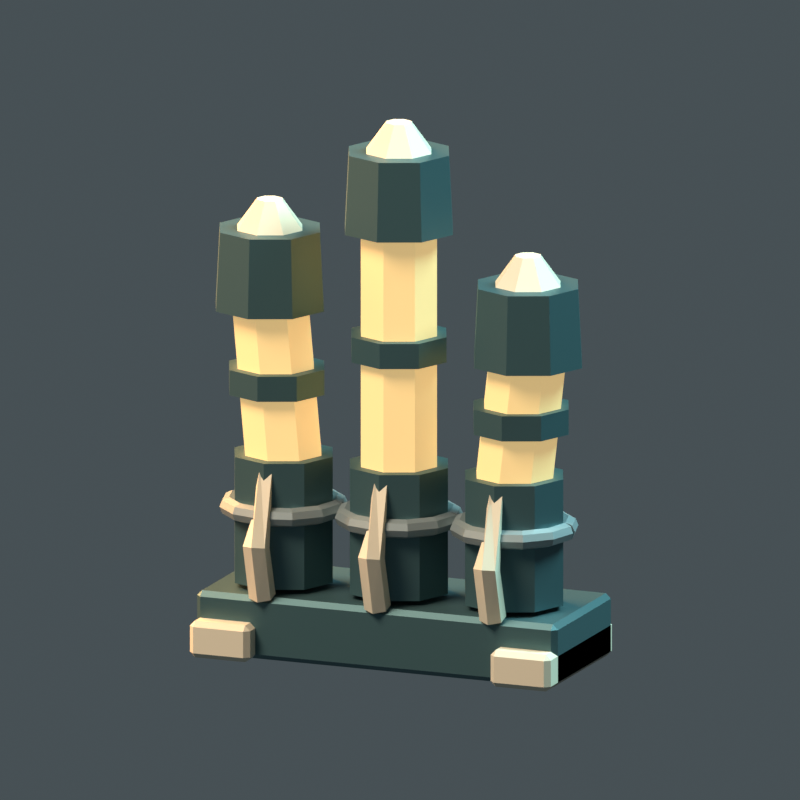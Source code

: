# Source: marker_ammo.blend  (saved by Blender 5.2.45; exported with 4.5.12 LTS)
import bpy
from mathutils import Matrix  # noqa: F401  (used for matrix-valued properties, if any)

bpy.ops.wm.read_factory_settings(use_empty=True)
scene = bpy.context.scene
scene.name = 'Scene'

# ---- materials (node trees are filled in below, after node groups)
mat_petrol_industrial_iron = bpy.data.materials.new('Petrol industrial iron')
mat_petrol_industrial_iron.diffuse_color = (0.0902, 0.1804, 0.1961, 1.0)
mat_warm_ivory_ossification = bpy.data.materials.new('Warm ivory ossification')
mat_warm_ivory_ossification.diffuse_color = (0.8196, 0.7294, 0.5608, 1.0)
mat_sick_amber_lumen = bpy.data.materials.new('Sick amber lumen')
mat_sick_amber_lumen.diffuse_color = (0.9137, 0.6392, 0.2784, 1.0)
mat_worn_rivet_steel = bpy.data.materials.new('Worn rivet steel')
mat_worn_rivet_steel.diffuse_color = (0.3255, 0.3843, 0.3961, 1.0)

# ---- material node trees
mat_petrol_industrial_iron.use_nodes = True; mat_petrol_industrial_iron.node_tree.nodes.clear()
_N = mat_petrol_industrial_iron.node_tree.nodes; _L = mat_petrol_industrial_iron.node_tree.links
n0 = _N.new('ShaderNodeBsdfPrincipled'); n0.name = 'Principled BSDF'; n0.location = (-200, 100)
n0.inputs[0].default_value = (0.0902, 0.1804, 0.1961, 1.0)
n0.inputs[1].default_value = 0.6
n0.inputs[10].default_value = 0.005
n1 = _N.new('ShaderNodeOutputMaterial'); n1.name = 'Material Output'; n1.location = (200, 100)
_L.new(n0.outputs[0], n1.inputs[0])
n1.is_active_output = True
mat_warm_ivory_ossification.use_nodes = True; mat_warm_ivory_ossification.node_tree.nodes.clear()
_N = mat_warm_ivory_ossification.node_tree.nodes; _L = mat_warm_ivory_ossification.node_tree.links
n0 = _N.new('ShaderNodeBsdfPrincipled'); n0.name = 'Principled BSDF'; n0.location = (-200, 100)
n0.inputs[0].default_value = (0.8196, 0.7294, 0.5608, 1.0)
n0.inputs[2].default_value = 0.62
n0.inputs[10].default_value = 0.005
n1 = _N.new('ShaderNodeOutputMaterial'); n1.name = 'Material Output'; n1.location = (200, 100)
_L.new(n0.outputs[0], n1.inputs[0])
n1.is_active_output = True
mat_sick_amber_lumen.use_nodes = True; mat_sick_amber_lumen.node_tree.nodes.clear()
_N = mat_sick_amber_lumen.node_tree.nodes; _L = mat_sick_amber_lumen.node_tree.links
n0 = _N.new('ShaderNodeBsdfPrincipled'); n0.name = 'Principled BSDF'; n0.location = (-200, 100)
n0.inputs[0].default_value = (0.9137, 0.6392, 0.2784, 1.0)
n0.inputs[2].default_value = 0.7
n0.inputs[10].default_value = 0.005
n0.inputs[27].default_value = (0.9137, 0.6392, 0.2784, 1.0)
n0.inputs[28].default_value = 0.6
n1 = _N.new('ShaderNodeOutputMaterial'); n1.name = 'Material Output'; n1.location = (200, 100)
_L.new(n0.outputs[0], n1.inputs[0])
n1.is_active_output = True
mat_worn_rivet_steel.use_nodes = True; mat_worn_rivet_steel.node_tree.nodes.clear()
_N = mat_worn_rivet_steel.node_tree.nodes; _L = mat_worn_rivet_steel.node_tree.links
n0 = _N.new('ShaderNodeBsdfPrincipled'); n0.name = 'Principled BSDF'; n0.location = (-200, 100)
n0.inputs[0].default_value = (0.3255, 0.3843, 0.3961, 1.0)
n0.inputs[1].default_value = 0.5
n0.inputs[2].default_value = 0.55
n0.inputs[10].default_value = 0.005
n1 = _N.new('ShaderNodeOutputMaterial'); n1.name = 'Material Output'; n1.location = (200, 100)
_L.new(n0.outputs[0], n1.inputs[0])
n1.is_active_output = True

# ---- world
world_petrol_ambient = bpy.data.worlds.new('Petrol ambient'); scene.world = world_petrol_ambient
world_petrol_ambient.use_nodes = True; world_petrol_ambient.node_tree.nodes.clear()
_N = world_petrol_ambient.node_tree.nodes; _L = world_petrol_ambient.node_tree.links
n0 = _N.new('ShaderNodeBackground'); n0.name = 'Background'; n0.location = (-200, 100)
n0.inputs[0].default_value = (0.14, 0.18, 0.2, 1.0)
n0.inputs[1].default_value = 0.45
n1 = _N.new('ShaderNodeOutputWorld'); n1.name = 'World Output'; n1.location = (200, 100)
_L.new(n0.outputs[0], n1.inputs[0])
n1.is_active_output = True

# ---- cameras
cam_pixel_orthographic_camera = bpy.data.cameras.new('Pixel orthographic camera')
cam_pixel_orthographic_camera.type = 'ORTHO'
cam_pixel_orthographic_camera.ortho_scale = 1.479

# ---- lights
light_ivory_key = bpy.data.lights.new('Ivory key', 'AREA')
light_ivory_key.color = (1.0, 0.83, 0.65)
light_ivory_key.energy = 900.0
light_ivory_key.shape = 'DISK'
light_ivory_key.size = 4.0
light_cold_surgical_rim = bpy.data.lights.new('Cold surgical rim', 'AREA')
light_cold_surgical_rim.color = (0.36, 0.68, 0.72)
light_cold_surgical_rim.energy = 1150.0
light_cold_surgical_rim.shape = 'DISK'
light_cold_surgical_rim.size = 3.0
light_amber_lower_fill = bpy.data.lights.new('Amber lower fill', 'AREA')
light_amber_lower_fill.color = (1.0, 0.48, 0.18)
light_amber_lower_fill.energy = 350.0
light_amber_lower_fill.shape = 'DISK'
light_amber_lower_fill.size = 3.0

# ---- meshes
me_cube = bpy.data.meshes.new('Cube')
me_cube.from_pydata([(-0.35, -0.13, -0.06), (-0.35, -0.14, -0.05), (-0.36, -0.13, -0.05), (-0.35, -0.14, 0.05), (-0.35, -0.13, 0.06), (-0.36, -0.13, 0.05), (-0.35, 0.13, -0.06), (-0.36, 0.13, -0.05), (-0.35, 0.14, -0.05), (-0.35, 0.13, 0.06), (-0.35, 0.14, 0.05), (-0.36, 0.13, 0.05), (0.35, -0.13, -0.06), (0.36, -0.13, -0.05), (0.35, -0.14, -0.05), (0.35, -0.13, 0.06), (0.35, -0.14, 0.05), (0.36, -0.13, 0.05), (0.35, 0.13, -0.06), (0.35, 0.14, -0.05), (0.36, 0.13, -0.05), (0.35, 0.13, 0.06), (0.36, 0.13, 0.05), (0.35, 0.14, 0.05)], [], [(0, 1, 2), (3, 4, 5), (6, 7, 8), (9, 10, 11), (12, 13, 14), (15, 16, 17), (18, 19, 20), (21, 22, 23), (6, 0, 2, 7), (1, 3, 5, 2), (4, 9, 11, 5), (10, 8, 7, 11), (18, 6, 8, 19), (9, 21, 23, 10), (22, 20, 19, 23), (12, 18, 20, 13), (21, 15, 17, 22), (16, 14, 13, 17), (0, 12, 14, 1), (15, 4, 3, 16), (6, 18, 12, 0), (2, 5, 11, 7), (14, 16, 3, 1), (21, 9, 4, 15), (8, 10, 23, 19), (20, 22, 17, 13)])
_uv = me_cube.uv_layers.new(name='UVMap')
_uv.uv.foreach_set('vector', [0.1285, 0.7411, 0.1285, 0.75, 0.125, 0.7411, 0.6042, 0.9965, 0.625, 0.9965, 0.6042, 1.0, 0.1285, 0.5089, 0.125, 0.5089, 0.1285, 0.5, 0.625, 0.2493, 0.6042, 0.2535, 0.6042, 0.2433, 0.3715, 0.7411, 0.3906, 0.7411, 0.3837, 0.7517, 0.6267, 0.7473, 0.6042, 0.7535, 0.6042, 0.7433, 0.3715, 0.5089, 0.3837, 0.4983, 0.3906, 0.5089, 0.6267, 0.5058, 0.6042, 0.5089, 0.6042, 0.4974, 0.1285, 0.5089, 0.1285, 0.7411, 0.125, 0.7411, 0.125, 0.5089, 0.3958, 0.0, 0.6042, 0.0, 0.6042, 0.008929, 0.3958, 0.008929, 0.625, 0.008929, 0.625, 0.2493, 0.6042, 0.2433, 0.6042, 0.008929, 0.6042, 0.2535, 0.3958, 0.2535, 0.3958, 0.2411, 0.6042, 0.2433, 0.3715, 0.5089, 0.1285, 0.5089, 0.1285, 0.5, 0.3837, 0.4983, 0.625, 0.2493, 0.6267, 0.5058, 0.6042, 0.4974, 0.6042, 0.2535, 0.6042, 0.5089, 0.3906, 0.5089, 0.3837, 0.4983, 0.6042, 0.4974, 0.3715, 0.7411, 0.3715, 0.5089, 0.3906, 0.5089, 0.3906, 0.7411, 0.6267, 0.5058, 0.6267, 0.7473, 0.6042, 0.7433, 0.6042, 0.5089, 0.6042, 0.7535, 0.3837, 0.7517, 0.3906, 0.7411, 0.6042, 0.7433, 0.1285, 0.7411, 0.3715, 0.7411, 0.3837, 0.7517, 0.1285, 0.75, 0.6267, 0.7473, 0.625, 0.9965, 0.6042, 0.9965, 0.6042, 0.7535, 0.1285, 0.5089, 0.3715, 0.5089, 0.3715, 0.7411, 0.1285, 0.7411, 0.3958, 0.008929, 0.6042, 0.008929, 0.6042, 0.2433, 0.3958, 0.2411, 0.3837, 0.7517, 0.6042, 0.7535, 0.6042, 0.9965, 0.3958, 0.9965, 0.6267, 0.5058, 0.8715, 0.5089, 0.8715, 0.7411, 0.6267, 0.7473, 0.3958, 0.2535, 0.6042, 0.2535, 0.6042, 0.4974, 0.3837, 0.4983, 0.3906, 0.5089, 0.6042, 0.5089, 0.6042, 0.7433, 0.3906, 0.7411])
me_cube.materials.append(mat_petrol_industrial_iron)
me_cube.update()
me_cube_001 = bpy.data.meshes.new('Cube.001')
me_cube_001.from_pydata([(-0.05, -0.15, -0.035), (-0.05, -0.16, -0.025), (-0.06, -0.15, -0.025), (-0.05, -0.16, 0.025), (-0.05, -0.15, 0.035), (-0.06, -0.15, 0.025), (-0.05, 0.15, -0.035), (-0.06, 0.15, -0.025), (-0.05, 0.16, -0.025), (-0.05, 0.15, 0.035), (-0.05, 0.16, 0.025), (-0.06, 0.15, 0.025), (0.05, -0.15, -0.035), (0.06, -0.15, -0.025), (0.05, -0.16, -0.025), (0.05, -0.15, 0.035), (0.05, -0.16, 0.025), (0.06, -0.15, 0.025), (0.05, 0.15, -0.035), (0.05, 0.16, -0.025), (0.06, 0.15, -0.025), (0.05, 0.15, 0.035), (0.06, 0.15, 0.025), (0.05, 0.16, 0.025)], [], [(0, 1, 2), (3, 4, 5), (6, 7, 8), (9, 10, 11), (12, 13, 14), (15, 16, 17), (18, 19, 20), (21, 22, 23), (6, 0, 2, 7), (1, 3, 5, 2), (4, 9, 11, 5), (10, 8, 7, 11), (18, 6, 8, 19), (9, 21, 23, 10), (22, 20, 19, 23), (12, 18, 20, 13), (21, 15, 17, 22), (16, 14, 13, 17), (0, 12, 14, 1), (15, 4, 3, 16), (6, 18, 12, 0), (2, 5, 11, 7), (14, 16, 3, 1), (21, 9, 4, 15), (8, 10, 23, 19), (20, 22, 17, 13)])
_uv = me_cube_001.uv_layers.new(name='UVMap')
_uv.uv.foreach_set('vector', [0.1458, 0.7422, 0.1458, 0.75, 0.125, 0.7422, 0.5893, 0.9792, 0.625, 0.9792, 0.5893, 1.0, 0.1458, 0.5078, 0.125, 0.5078, 0.1458, 0.5, 0.625, 0.2613, 0.5893, 0.2708, 0.5893, 0.2441, 0.3542, 0.7422, 0.4018, 0.7422, 0.3824, 0.7604, 0.6354, 0.7565, 0.5893, 0.7708, 0.5893, 0.7441, 0.3542, 0.5078, 0.3824, 0.4896, 0.4018, 0.5078, 0.6354, 0.5007, 0.5893, 0.5078, 0.5893, 0.4844, 0.1458, 0.5078, 0.1458, 0.7422, 0.125, 0.7422, 0.125, 0.5078, 0.4107, 0.0, 0.5893, 0.0, 0.5893, 0.007813, 0.4107, 0.007813, 0.625, 0.007813, 0.625, 0.2613, 0.5893, 0.2441, 0.5893, 0.007813, 0.5893, 0.2708, 0.4107, 0.2708, 0.4107, 0.2422, 0.5893, 0.2441, 0.3542, 0.5078, 0.1458, 0.5078, 0.1458, 0.5, 0.3824, 0.4896, 0.625, 0.2613, 0.6354, 0.5007, 0.5893, 0.4844, 0.5893, 0.2708, 0.5893, 0.5078, 0.4018, 0.5078, 0.3824, 0.4896, 0.5893, 0.4844, 0.3542, 0.7422, 0.3542, 0.5078, 0.4018, 0.5078, 0.4018, 0.7422, 0.6354, 0.5007, 0.6354, 0.7565, 0.5893, 0.7441, 0.5893, 0.5078, 0.5893, 0.7708, 0.3824, 0.7604, 0.4018, 0.7422, 0.5893, 0.7441, 0.1458, 0.7422, 0.3542, 0.7422, 0.3824, 0.7604, 0.1458, 0.75, 0.6354, 0.7565, 0.625, 0.9792, 0.5893, 0.9792, 0.5893, 0.7708, 0.1458, 0.5078, 0.3542, 0.5078, 0.3542, 0.7422, 0.1458, 0.7422, 0.4107, 0.007813, 0.5893, 0.007813, 0.5893, 0.2441, 0.4107, 0.2422, 0.3824, 0.7604, 0.5893, 0.7708, 0.5893, 0.9792, 0.4107, 0.9792, 0.6354, 0.5007, 0.8542, 0.5078, 0.8542, 0.7422, 0.6354, 0.7565, 0.4107, 0.2708, 0.5893, 0.2708, 0.5893, 0.4844, 0.3824, 0.4896, 0.4018, 0.5078, 0.5893, 0.5078, 0.5893, 0.7441, 0.4018, 0.7422])
me_cube_001.materials.append(mat_warm_ivory_ossification)
me_cube_001.update()
me_cube_002 = bpy.data.meshes.new('Cube.002')
me_cube_002.from_pydata([(-0.05, -0.15, -0.035), (-0.05, -0.16, -0.025), (-0.06, -0.15, -0.025), (-0.05, -0.16, 0.025), (-0.05, -0.15, 0.035), (-0.06, -0.15, 0.025), (-0.05, 0.15, -0.035), (-0.06, 0.15, -0.025), (-0.05, 0.16, -0.025), (-0.05, 0.15, 0.035), (-0.05, 0.16, 0.025), (-0.06, 0.15, 0.025), (0.05, -0.15, -0.035), (0.06, -0.15, -0.025), (0.05, -0.16, -0.025), (0.05, -0.15, 0.035), (0.05, -0.16, 0.025), (0.06, -0.15, 0.025), (0.05, 0.15, -0.035), (0.05, 0.16, -0.025), (0.06, 0.15, -0.025), (0.05, 0.15, 0.035), (0.06, 0.15, 0.025), (0.05, 0.16, 0.025)], [], [(0, 1, 2), (3, 4, 5), (6, 7, 8), (9, 10, 11), (12, 13, 14), (15, 16, 17), (18, 19, 20), (21, 22, 23), (6, 0, 2, 7), (1, 3, 5, 2), (4, 9, 11, 5), (10, 8, 7, 11), (18, 6, 8, 19), (9, 21, 23, 10), (22, 20, 19, 23), (12, 18, 20, 13), (21, 15, 17, 22), (16, 14, 13, 17), (0, 12, 14, 1), (15, 4, 3, 16), (6, 18, 12, 0), (2, 5, 11, 7), (14, 16, 3, 1), (21, 9, 4, 15), (8, 10, 23, 19), (20, 22, 17, 13)])
_uv = me_cube_002.uv_layers.new(name='UVMap')
_uv.uv.foreach_set('vector', [0.1458, 0.7422, 0.1458, 0.75, 0.125, 0.7422, 0.5893, 0.9792, 0.625, 0.9792, 0.5893, 1.0, 0.1458, 0.5078, 0.125, 0.5078, 0.1458, 0.5, 0.625, 0.2613, 0.5893, 0.2708, 0.5893, 0.2441, 0.3542, 0.7422, 0.4018, 0.7422, 0.3824, 0.7604, 0.6354, 0.7565, 0.5893, 0.7708, 0.5893, 0.7441, 0.3542, 0.5078, 0.3824, 0.4896, 0.4018, 0.5078, 0.6354, 0.5007, 0.5893, 0.5078, 0.5893, 0.4844, 0.1458, 0.5078, 0.1458, 0.7422, 0.125, 0.7422, 0.125, 0.5078, 0.4107, 0.0, 0.5893, 0.0, 0.5893, 0.007813, 0.4107, 0.007813, 0.625, 0.007813, 0.625, 0.2613, 0.5893, 0.2441, 0.5893, 0.007813, 0.5893, 0.2708, 0.4107, 0.2708, 0.4107, 0.2422, 0.5893, 0.2441, 0.3542, 0.5078, 0.1458, 0.5078, 0.1458, 0.5, 0.3824, 0.4896, 0.625, 0.2613, 0.6354, 0.5007, 0.5893, 0.4844, 0.5893, 0.2708, 0.5893, 0.5078, 0.4018, 0.5078, 0.3824, 0.4896, 0.5893, 0.4844, 0.3542, 0.7422, 0.3542, 0.5078, 0.4018, 0.5078, 0.4018, 0.7422, 0.6354, 0.5007, 0.6354, 0.7565, 0.5893, 0.7441, 0.5893, 0.5078, 0.5893, 0.7708, 0.3824, 0.7604, 0.4018, 0.7422, 0.5893, 0.7441, 0.1458, 0.7422, 0.3542, 0.7422, 0.3824, 0.7604, 0.1458, 0.75, 0.6354, 0.7565, 0.625, 0.9792, 0.5893, 0.9792, 0.5893, 0.7708, 0.1458, 0.5078, 0.3542, 0.5078, 0.3542, 0.7422, 0.1458, 0.7422, 0.4107, 0.007813, 0.5893, 0.007813, 0.5893, 0.2441, 0.4107, 0.2422, 0.3824, 0.7604, 0.5893, 0.7708, 0.5893, 0.9792, 0.4107, 0.9792, 0.6354, 0.5007, 0.8542, 0.5078, 0.8542, 0.7422, 0.6354, 0.7565, 0.4107, 0.2708, 0.5893, 0.2708, 0.5893, 0.4844, 0.3824, 0.4896, 0.4018, 0.5078, 0.5893, 0.5078, 0.5893, 0.7441, 0.4018, 0.7422])
me_cube_002.materials.append(mat_warm_ivory_ossification)
me_cube_002.update()
me_cartridge_pressure_shell_0 = bpy.data.meshes.new('Cartridge pressure shell 0')
me_cartridge_pressure_shell_0.from_pydata([(-0.23, 0.073, 0.13), (-0.2993, 0.0443, 0.13), (-0.328, -0.025, 0.13), (-0.2993, -0.0943, 0.13), (-0.23, -0.123, 0.13), (-0.1607, -0.0943, 0.13), (-0.132, -0.025, 0.13), (-0.1607, 0.0443, 0.13), (-0.23, 0.073, 0.37), (-0.2993, 0.0443, 0.37), (-0.328, -0.025, 0.37), (-0.2993, -0.0943, 0.37), (-0.23, -0.123, 0.37), (-0.1607, -0.0943, 0.37), (-0.132, -0.025, 0.37), (-0.1607, 0.0443, 0.37)], [], [(0, 1, 9, 8), (1, 2, 10, 9), (2, 3, 11, 10), (3, 4, 12, 11), (4, 5, 13, 12), (5, 6, 14, 13), (6, 7, 15, 14), (7, 0, 8, 15), (7, 6, 5, 4, 3, 2, 1, 0), (8, 9, 10, 11, 12, 13, 14, 15)])
me_cartridge_pressure_shell_0.materials.append(mat_petrol_industrial_iron)
me_cartridge_pressure_shell_0.update()
me_amber_cartridge_window_0 = bpy.data.meshes.new('Amber cartridge window 0')
me_amber_cartridge_window_0.from_pydata([(-0.23, 0.051, 0.36), (-0.2835, 0.02874, 0.3551), (-0.3057, -0.025, 0.353), (-0.2835, -0.07874, 0.3551), (-0.23, -0.101, 0.36), (-0.1765, -0.07874, 0.3649), (-0.1543, -0.025, 0.367), (-0.1765, 0.02874, 0.3649), (-0.2576, 0.051, 0.66), (-0.3111, 0.02874, 0.6551), (-0.3333, -0.025, 0.653), (-0.3111, -0.07874, 0.6551), (-0.2576, -0.101, 0.66), (-0.2041, -0.07874, 0.6649), (-0.1819, -0.025, 0.667), (-0.2041, 0.02874, 0.6649)], [], [(0, 1, 9, 8), (1, 2, 10, 9), (2, 3, 11, 10), (3, 4, 12, 11), (4, 5, 13, 12), (5, 6, 14, 13), (6, 7, 15, 14), (7, 0, 8, 15), (7, 6, 5, 4, 3, 2, 1, 0), (8, 9, 10, 11, 12, 13, 14, 15)])
me_amber_cartridge_window_0.materials.append(mat_sick_amber_lumen)
me_amber_cartridge_window_0.update()
me_cartridge_rear_support_0 = bpy.data.meshes.new('Cartridge rear support 0')
me_cartridge_rear_support_0.from_pydata([(-0.23, 0.09, 0.3), (-0.2516, 0.0775, 0.2986), (-0.2516, 0.0525, 0.2986), (-0.23, 0.04, 0.3), (-0.2084, 0.0525, 0.3014), (-0.2084, 0.0775, 0.3014), (-0.2576, 0.09, 0.73), (-0.2792, 0.0775, 0.7286), (-0.2792, 0.0525, 0.7286), (-0.2576, 0.04, 0.73), (-0.236, 0.0525, 0.7314), (-0.236, 0.0775, 0.7314)], [], [(0, 1, 7, 6), (1, 2, 8, 7), (2, 3, 9, 8), (3, 4, 10, 9), (4, 5, 11, 10), (5, 0, 6, 11), (5, 4, 3, 2, 1, 0), (6, 7, 8, 9, 10, 11)])
me_cartridge_rear_support_0.materials.append(mat_petrol_industrial_iron)
me_cartridge_rear_support_0.update()
me_iron_upper_cartridge_housing_0 = bpy.data.meshes.new('Iron upper cartridge housing 0')
me_iron_upper_cartridge_housing_0.from_pydata([(-0.2576, 0.083, 0.645), (-0.334, 0.05137, 0.645), (-0.3656, -0.025, 0.645), (-0.334, -0.1014, 0.645), (-0.2576, -0.133, 0.645), (-0.1812, -0.1014, 0.645), (-0.1496, -0.025, 0.645), (-0.1812, 0.05137, 0.645), (-0.2576, 0.075, 0.795), (-0.3283, 0.04571, 0.795), (-0.3576, -0.025, 0.795), (-0.3283, -0.09571, 0.795), (-0.2576, -0.125, 0.795), (-0.1869, -0.09571, 0.795), (-0.1576, -0.025, 0.795), (-0.1869, 0.04571, 0.795)], [], [(0, 1, 9, 8), (1, 2, 10, 9), (2, 3, 11, 10), (3, 4, 12, 11), (4, 5, 13, 12), (5, 6, 14, 13), (6, 7, 15, 14), (7, 0, 8, 15), (7, 6, 5, 4, 3, 2, 1, 0), (8, 9, 10, 11, 12, 13, 14, 15)])
me_iron_upper_cartridge_housing_0.materials.append(mat_petrol_industrial_iron)
me_iron_upper_cartridge_housing_0.update()
me_iron_window_retaining_band_0 = bpy.data.meshes.new('Iron window retaining band 0')
me_iron_window_retaining_band_0.from_pydata([(-0.2438, 0.07, 0.486), (-0.311, 0.04218, 0.486), (-0.3388, -0.025, 0.486), (-0.311, -0.09218, 0.486), (-0.2438, -0.12, 0.486), (-0.1766, -0.09218, 0.486), (-0.1488, -0.025, 0.486), (-0.1766, 0.04218, 0.486), (-0.2438, 0.07, 0.534), (-0.311, 0.04218, 0.534), (-0.3388, -0.025, 0.534), (-0.311, -0.09218, 0.534), (-0.2438, -0.12, 0.534), (-0.1766, -0.09218, 0.534), (-0.1488, -0.025, 0.534), (-0.1766, 0.04218, 0.534)], [], [(0, 1, 9, 8), (1, 2, 10, 9), (2, 3, 11, 10), (3, 4, 12, 11), (4, 5, 13, 12), (5, 6, 14, 13), (6, 7, 15, 14), (7, 0, 8, 15), (7, 6, 5, 4, 3, 2, 1, 0), (8, 9, 10, 11, 12, 13, 14, 15)])
me_iron_window_retaining_band_0.materials.append(mat_petrol_industrial_iron)
me_iron_window_retaining_band_0.update()
me_ivory_cartridge_crown_0 = bpy.data.meshes.new('Ivory cartridge crown 0')
me_ivory_cartridge_crown_0.from_pydata([(-0.2576, 0.04, 0.795), (-0.3036, 0.02096, 0.795), (-0.3226, -0.025, 0.795), (-0.3036, -0.07096, 0.795), (-0.2576, -0.09, 0.795), (-0.2116, -0.07096, 0.795), (-0.1926, -0.025, 0.795), (-0.2116, 0.02096, 0.795), (-0.2576, 0.0, 0.85), (-0.2753, -0.007322, 0.85), (-0.2826, -0.025, 0.85), (-0.2753, -0.04268, 0.85), (-0.2576, -0.05, 0.85), (-0.2399, -0.04268, 0.85), (-0.2326, -0.025, 0.85), (-0.2399, -0.007322, 0.85)], [], [(0, 1, 9, 8), (1, 2, 10, 9), (2, 3, 11, 10), (3, 4, 12, 11), (4, 5, 13, 12), (5, 6, 14, 13), (6, 7, 15, 14), (7, 0, 8, 15), (7, 6, 5, 4, 3, 2, 1, 0), (8, 9, 10, 11, 12, 13, 14, 15)])
me_ivory_cartridge_crown_0.materials.append(mat_warm_ivory_ossification)
me_ivory_cartridge_crown_0.update()
me_steel_cartridge_retaining_collar_0 = bpy.data.meshes.new('Steel cartridge retaining collar 0')
me_steel_cartridge_retaining_collar_0.from_pydata([(-0.1106, -0.02034, 0.27), (-0.1157, -0.02171, 0.2573), (-0.128, -0.025, 0.252), (-0.1403, -0.02829, 0.2573), (-0.1454, -0.02966, 0.27), (-0.1403, -0.02829, 0.2827), (-0.128, -0.025, 0.288), (-0.1157, -0.02171, 0.2827), (-0.1261, 0.035, 0.27), (-0.1306, 0.03236, 0.2573), (-0.1417, 0.026, 0.252), (-0.1527, 0.01964, 0.2573), (-0.1573, 0.017, 0.27), (-0.1527, 0.01964, 0.2827), (-0.1417, 0.026, 0.288), (-0.1306, 0.03236, 0.2827), (-0.17, 0.07892, 0.27), (-0.1726, 0.07436, 0.2573), (-0.179, 0.06333, 0.252), (-0.1854, 0.05231, 0.2573), (-0.188, 0.04775, 0.27), (-0.1854, 0.05231, 0.2827), (-0.179, 0.06333, 0.288), (-0.1726, 0.07436, 0.2827), (-0.23, 0.095, 0.27), (-0.23, 0.08973, 0.2573), (-0.23, 0.077, 0.252), (-0.23, 0.06427, 0.2573), (-0.23, 0.059, 0.27), (-0.23, 0.06427, 0.2827), (-0.23, 0.077, 0.288), (-0.23, 0.08973, 0.2827), (-0.29, 0.07892, 0.27), (-0.2874, 0.07436, 0.2573), (-0.281, 0.06333, 0.252), (-0.2746, 0.05231, 0.2573), (-0.272, 0.04775, 0.27), (-0.2746, 0.05231, 0.2827), (-0.281, 0.06333, 0.288), (-0.2874, 0.07436, 0.2827), (-0.3339, 0.035, 0.27), (-0.3294, 0.03236, 0.2573), (-0.3183, 0.026, 0.252), (-0.3073, 0.01964, 0.2573), (-0.3027, 0.017, 0.27), (-0.3073, 0.01964, 0.2827), (-0.3183, 0.026, 0.288), (-0.3294, 0.03236, 0.2827), (-0.35, -0.025, 0.27), (-0.3447, -0.025, 0.2573), (-0.332, -0.025, 0.252), (-0.3193, -0.025, 0.2573), (-0.314, -0.025, 0.27), (-0.3193, -0.025, 0.2827), (-0.332, -0.025, 0.288), (-0.3447, -0.025, 0.2827), (-0.3339, -0.085, 0.27), (-0.3294, -0.08236, 0.2573), (-0.3183, -0.076, 0.252), (-0.3073, -0.06964, 0.2573), (-0.3027, -0.067, 0.27), (-0.3073, -0.06964, 0.2827), (-0.3183, -0.076, 0.288), (-0.3294, -0.08236, 0.2827), (-0.29, -0.1289, 0.27), (-0.2874, -0.1244, 0.2573), (-0.281, -0.1133, 0.252), (-0.2746, -0.1023, 0.2573), (-0.272, -0.09775, 0.27), (-0.2746, -0.1023, 0.2827), (-0.281, -0.1133, 0.288), (-0.2874, -0.1244, 0.2827), (-0.23, -0.145, 0.27), (-0.23, -0.1397, 0.2573), (-0.23, -0.127, 0.252), (-0.23, -0.1143, 0.2573), (-0.23, -0.109, 0.27), (-0.23, -0.1143, 0.2827), (-0.23, -0.127, 0.288), (-0.23, -0.1397, 0.2827), (-0.17, -0.1289, 0.27), (-0.1726, -0.1244, 0.2573), (-0.179, -0.1133, 0.252), (-0.1854, -0.1023, 0.2573), (-0.188, -0.09775, 0.27), (-0.1854, -0.1023, 0.2827), (-0.179, -0.1133, 0.288), (-0.1726, -0.1244, 0.2827), (-0.1261, -0.085, 0.27), (-0.1306, -0.08236, 0.2573), (-0.1417, -0.076, 0.252), (-0.1527, -0.06964, 0.2573), (-0.1573, -0.067, 0.27), (-0.1527, -0.06964, 0.2827), (-0.1417, -0.076, 0.288), (-0.1306, -0.08236, 0.2827), (-0.1106, -0.02966, 0.27), (-0.1157, -0.02829, 0.2573), (-0.128, -0.025, 0.252), (-0.1403, -0.02171, 0.2573), (-0.1454, -0.02034, 0.27), (-0.1403, -0.02171, 0.2827), (-0.128, -0.025, 0.288), (-0.1157, -0.02829, 0.2827)], [], [(0, 1, 9, 8), (1, 2, 10, 9), (2, 3, 11, 10), (3, 4, 12, 11), (4, 5, 13, 12), (5, 6, 14, 13), (6, 7, 15, 14), (7, 0, 8, 15), (8, 9, 17, 16), (9, 10, 18, 17), (10, 11, 19, 18), (11, 12, 20, 19), (12, 13, 21, 20), (13, 14, 22, 21), (14, 15, 23, 22), (15, 8, 16, 23), (16, 17, 25, 24), (17, 18, 26, 25), (18, 19, 27, 26), (19, 20, 28, 27), (20, 21, 29, 28), (21, 22, 30, 29), (22, 23, 31, 30), (23, 16, 24, 31), (24, 25, 33, 32), (25, 26, 34, 33), (26, 27, 35, 34), (27, 28, 36, 35), (28, 29, 37, 36), (29, 30, 38, 37), (30, 31, 39, 38), (31, 24, 32, 39), (32, 33, 41, 40), (33, 34, 42, 41), (34, 35, 43, 42), (35, 36, 44, 43), (36, 37, 45, 44), (37, 38, 46, 45), (38, 39, 47, 46), (39, 32, 40, 47), (40, 41, 49, 48), (41, 42, 50, 49), (42, 43, 51, 50), (43, 44, 52, 51), (44, 45, 53, 52), (45, 46, 54, 53), (46, 47, 55, 54), (47, 40, 48, 55), (48, 49, 57, 56), (49, 50, 58, 57), (50, 51, 59, 58), (51, 52, 60, 59), (52, 53, 61, 60), (53, 54, 62, 61), (54, 55, 63, 62), (55, 48, 56, 63), (56, 57, 65, 64), (57, 58, 66, 65), (58, 59, 67, 66), (59, 60, 68, 67), (60, 61, 69, 68), (61, 62, 70, 69), (62, 63, 71, 70), (63, 56, 64, 71), (64, 65, 73, 72), (65, 66, 74, 73), (66, 67, 75, 74), (67, 68, 76, 75), (68, 69, 77, 76), (69, 70, 78, 77), (70, 71, 79, 78), (71, 64, 72, 79), (72, 73, 81, 80), (73, 74, 82, 81), (74, 75, 83, 82), (75, 76, 84, 83), (76, 77, 85, 84), (77, 78, 86, 85), (78, 79, 87, 86), (79, 72, 80, 87), (80, 81, 89, 88), (81, 82, 90, 89), (82, 83, 91, 90), (83, 84, 92, 91), (84, 85, 93, 92), (85, 86, 94, 93), (86, 87, 95, 94), (87, 80, 88, 95), (88, 89, 97, 96), (89, 90, 98, 97), (90, 91, 99, 98), (91, 92, 100, 99), (92, 93, 101, 100), (93, 94, 102, 101), (94, 95, 103, 102), (95, 88, 96, 103), (7, 6, 5, 4, 3, 2, 1, 0), (96, 97, 98, 99, 100, 101, 102, 103)])
me_steel_cartridge_retaining_collar_0.materials.append(mat_worn_rivet_steel)
me_steel_cartridge_retaining_collar_0.update()
me_cartridge_feed_elbow_0 = bpy.data.meshes.new('Cartridge feed elbow 0')
me_cartridge_feed_elbow_0.from_pydata([(-0.255, -0.09, 0.36), (-0.2425, -0.07064, 0.3503), (-0.2175, -0.07064, 0.3503), (-0.205, -0.09, 0.36), (-0.2175, -0.1094, 0.3697), (-0.2425, -0.1094, 0.3697), (-0.23, -0.1847, 0.2241), (-0.2517, -0.1723, 0.2221), (-0.2517, -0.1477, 0.2179), (-0.23, -0.1353, 0.2159), (-0.2083, -0.1477, 0.2179), (-0.2083, -0.1723, 0.2221), (-0.23, -0.1539, 0.1128), (-0.2517, -0.142, 0.1164), (-0.2517, -0.118, 0.1236), (-0.23, -0.1061, 0.1272), (-0.2083, -0.118, 0.1236), (-0.2083, -0.142, 0.1164)], [], [(0, 1, 7, 6), (1, 2, 8, 7), (2, 3, 9, 8), (3, 4, 10, 9), (4, 5, 11, 10), (5, 0, 6, 11), (6, 7, 13, 12), (7, 8, 14, 13), (8, 9, 15, 14), (9, 10, 16, 15), (10, 11, 17, 16), (11, 6, 12, 17), (5, 4, 3, 2, 1, 0), (12, 13, 14, 15, 16, 17)])
me_cartridge_feed_elbow_0.materials.append(mat_warm_ivory_ossification)
me_cartridge_feed_elbow_0.update()
me_cartridge_pressure_shell_1 = bpy.data.meshes.new('Cartridge pressure shell 1')
me_cartridge_pressure_shell_1.from_pydata([(0.0, 0.073, 0.13), (-0.0693, 0.0443, 0.13), (-0.098, -0.025, 0.13), (-0.0693, -0.0943, 0.13), (-1.2e-17, -0.123, 0.13), (0.0693, -0.0943, 0.13), (0.098, -0.025, 0.13), (0.0693, 0.0443, 0.13), (0.0, 0.073, 0.37), (-0.0693, 0.0443, 0.37), (-0.098, -0.025, 0.37), (-0.0693, -0.0943, 0.37), (-1.2e-17, -0.123, 0.37), (0.0693, -0.0943, 0.37), (0.098, -0.025, 0.37), (0.0693, 0.0443, 0.37)], [], [(0, 1, 9, 8), (1, 2, 10, 9), (2, 3, 11, 10), (3, 4, 12, 11), (4, 5, 13, 12), (5, 6, 14, 13), (6, 7, 15, 14), (7, 0, 8, 15), (7, 6, 5, 4, 3, 2, 1, 0), (8, 9, 10, 11, 12, 13, 14, 15)])
me_cartridge_pressure_shell_1.materials.append(mat_petrol_industrial_iron)
me_cartridge_pressure_shell_1.update()
me_amber_cartridge_window_1 = bpy.data.meshes.new('Amber cartridge window 1')
me_amber_cartridge_window_1.from_pydata([(0.0, 0.051, 0.36), (-0.05374, 0.02874, 0.36), (-0.076, -0.025, 0.36), (-0.05374, -0.07874, 0.36), (-9.307e-18, -0.101, 0.36), (0.05374, -0.07874, 0.36), (0.076, -0.025, 0.36), (0.05374, 0.02874, 0.36), (0.0, 0.051, 0.83), (-0.05374, 0.02874, 0.83), (-0.076, -0.025, 0.83), (-0.05374, -0.07874, 0.83), (-9.307e-18, -0.101, 0.83), (0.05374, -0.07874, 0.83), (0.076, -0.025, 0.83), (0.05374, 0.02874, 0.83)], [], [(0, 1, 9, 8), (1, 2, 10, 9), (2, 3, 11, 10), (3, 4, 12, 11), (4, 5, 13, 12), (5, 6, 14, 13), (6, 7, 15, 14), (7, 0, 8, 15), (7, 6, 5, 4, 3, 2, 1, 0), (8, 9, 10, 11, 12, 13, 14, 15)])
me_amber_cartridge_window_1.materials.append(mat_sick_amber_lumen)
me_amber_cartridge_window_1.update()
me_cartridge_rear_support_1 = bpy.data.meshes.new('Cartridge rear support 1')
me_cartridge_rear_support_1.from_pydata([(0.0, 0.09, 0.3), (-0.02165, 0.0775, 0.3), (-0.02165, 0.0525, 0.3), (-3.062e-18, 0.04, 0.3), (0.02165, 0.0525, 0.3), (0.02165, 0.0775, 0.3), (0.0, 0.09, 0.9), (-0.02165, 0.0775, 0.9), (-0.02165, 0.0525, 0.9), (-3.062e-18, 0.04, 0.9), (0.02165, 0.0525, 0.9), (0.02165, 0.0775, 0.9)], [], [(0, 1, 7, 6), (1, 2, 8, 7), (2, 3, 9, 8), (3, 4, 10, 9), (4, 5, 11, 10), (5, 0, 6, 11), (5, 4, 3, 2, 1, 0), (6, 7, 8, 9, 10, 11)])
me_cartridge_rear_support_1.materials.append(mat_petrol_industrial_iron)
me_cartridge_rear_support_1.update()
me_iron_upper_cartridge_housing_1 = bpy.data.meshes.new('Iron upper cartridge housing 1')
me_iron_upper_cartridge_housing_1.from_pydata([(0.0, 0.083, 0.815), (-0.07637, 0.05137, 0.815), (-0.108, -0.025, 0.815), (-0.07637, -0.1014, 0.815), (-1.323e-17, -0.133, 0.815), (0.07637, -0.1014, 0.815), (0.108, -0.025, 0.815), (0.07637, 0.05137, 0.815), (0.0, 0.075, 0.965), (-0.07071, 0.04571, 0.965), (-0.1, -0.025, 0.965), (-0.07071, -0.09571, 0.965), (-1.225e-17, -0.125, 0.965), (0.07071, -0.09571, 0.965), (0.1, -0.025, 0.965), (0.07071, 0.04571, 0.965)], [], [(0, 1, 9, 8), (1, 2, 10, 9), (2, 3, 11, 10), (3, 4, 12, 11), (4, 5, 13, 12), (5, 6, 14, 13), (6, 7, 15, 14), (7, 0, 8, 15), (7, 6, 5, 4, 3, 2, 1, 0), (8, 9, 10, 11, 12, 13, 14, 15)])
me_iron_upper_cartridge_housing_1.materials.append(mat_petrol_industrial_iron)
me_iron_upper_cartridge_housing_1.update()
me_iron_window_retaining_band_1 = bpy.data.meshes.new('Iron window retaining band 1')
me_iron_window_retaining_band_1.from_pydata([(0.0, 0.07, 0.571), (-0.06718, 0.04218, 0.571), (-0.095, -0.025, 0.571), (-0.06718, -0.09218, 0.571), (-1.163e-17, -0.12, 0.571), (0.06718, -0.09218, 0.571), (0.095, -0.025, 0.571), (0.06718, 0.04218, 0.571), (0.0, 0.07, 0.619), (-0.06718, 0.04218, 0.619), (-0.095, -0.025, 0.619), (-0.06718, -0.09218, 0.619), (-1.163e-17, -0.12, 0.619), (0.06718, -0.09218, 0.619), (0.095, -0.025, 0.619), (0.06718, 0.04218, 0.619)], [], [(0, 1, 9, 8), (1, 2, 10, 9), (2, 3, 11, 10), (3, 4, 12, 11), (4, 5, 13, 12), (5, 6, 14, 13), (6, 7, 15, 14), (7, 0, 8, 15), (7, 6, 5, 4, 3, 2, 1, 0), (8, 9, 10, 11, 12, 13, 14, 15)])
me_iron_window_retaining_band_1.materials.append(mat_petrol_industrial_iron)
me_iron_window_retaining_band_1.update()
me_ivory_cartridge_crown_1 = bpy.data.meshes.new('Ivory cartridge crown 1')
me_ivory_cartridge_crown_1.from_pydata([(0.0, 0.04, 0.965), (-0.04596, 0.02096, 0.965), (-0.065, -0.025, 0.965), (-0.04596, -0.07096, 0.965), (-7.96e-18, -0.09, 0.965), (0.04596, -0.07096, 0.965), (0.065, -0.025, 0.965), (0.04596, 0.02096, 0.965), (0.0, 0.0, 1.02), (-0.01768, -0.007322, 1.02), (-0.025, -0.025, 1.02), (-0.01768, -0.04268, 1.02), (-3.062e-18, -0.05, 1.02), (0.01768, -0.04268, 1.02), (0.025, -0.025, 1.02), (0.01768, -0.007322, 1.02)], [], [(0, 1, 9, 8), (1, 2, 10, 9), (2, 3, 11, 10), (3, 4, 12, 11), (4, 5, 13, 12), (5, 6, 14, 13), (6, 7, 15, 14), (7, 0, 8, 15), (7, 6, 5, 4, 3, 2, 1, 0), (8, 9, 10, 11, 12, 13, 14, 15)])
me_ivory_cartridge_crown_1.materials.append(mat_warm_ivory_ossification)
me_ivory_cartridge_crown_1.update()
me_steel_cartridge_retaining_collar_1 = bpy.data.meshes.new('Steel cartridge retaining collar 1')
me_steel_cartridge_retaining_collar_1.from_pydata([(0.1194, -0.02034, 0.27), (0.1143, -0.02171, 0.2573), (0.102, -0.025, 0.252), (0.08971, -0.02829, 0.2573), (0.08461, -0.02966, 0.27), (0.08971, -0.02829, 0.2827), (0.102, -0.025, 0.288), (0.1143, -0.02171, 0.2827), (0.1039, 0.035, 0.27), (0.09936, 0.03236, 0.2573), (0.08833, 0.026, 0.252), (0.07731, 0.01964, 0.2573), (0.07275, 0.017, 0.27), (0.07731, 0.01964, 0.2827), (0.08833, 0.026, 0.288), (0.09936, 0.03236, 0.2827), (0.06, 0.07892, 0.27), (0.05736, 0.07436, 0.2573), (0.051, 0.06333, 0.252), (0.04464, 0.05231, 0.2573), (0.042, 0.04775, 0.27), (0.04464, 0.05231, 0.2827), (0.051, 0.06333, 0.288), (0.05736, 0.07436, 0.2827), (6.246e-18, 0.095, 0.27), (6.246e-18, 0.08973, 0.2573), (6.246e-18, 0.077, 0.252), (6.246e-18, 0.06427, 0.2573), (6.246e-18, 0.059, 0.27), (6.246e-18, 0.06427, 0.2827), (6.246e-18, 0.077, 0.288), (6.246e-18, 0.08973, 0.2827), (-0.06, 0.07892, 0.27), (-0.05736, 0.07436, 0.2573), (-0.051, 0.06333, 0.252), (-0.04464, 0.05231, 0.2573), (-0.042, 0.04775, 0.27), (-0.04464, 0.05231, 0.2827), (-0.051, 0.06333, 0.288), (-0.05736, 0.07436, 0.2827), (-0.1039, 0.035, 0.27), (-0.09936, 0.03236, 0.2573), (-0.08833, 0.026, 0.252), (-0.07731, 0.01964, 0.2573), (-0.07275, 0.017, 0.27), (-0.07731, 0.01964, 0.2827), (-0.08833, 0.026, 0.288), (-0.09936, 0.03236, 0.2827), (-0.12, -0.025, 0.27), (-0.1147, -0.025, 0.2573), (-0.102, -0.025, 0.252), (-0.08927, -0.025, 0.2573), (-0.084, -0.025, 0.27), (-0.08927, -0.025, 0.2827), (-0.102, -0.025, 0.288), (-0.1147, -0.025, 0.2827), (-0.1039, -0.085, 0.27), (-0.09936, -0.08236, 0.2573), (-0.08833, -0.076, 0.252), (-0.07731, -0.06964, 0.2573), (-0.07275, -0.067, 0.27), (-0.07731, -0.06964, 0.2827), (-0.08833, -0.076, 0.288), (-0.09936, -0.08236, 0.2827), (-0.06, -0.1289, 0.27), (-0.05736, -0.1244, 0.2573), (-0.051, -0.1133, 0.252), (-0.04464, -0.1023, 0.2573), (-0.042, -0.09775, 0.27), (-0.04464, -0.1023, 0.2827), (-0.051, -0.1133, 0.288), (-0.05736, -0.1244, 0.2827), (-1.874e-17, -0.145, 0.27), (-1.874e-17, -0.1397, 0.2573), (-1.874e-17, -0.127, 0.252), (-1.874e-17, -0.1143, 0.2573), (-1.874e-17, -0.109, 0.27), (-1.874e-17, -0.1143, 0.2827), (-1.874e-17, -0.127, 0.288), (-1.874e-17, -0.1397, 0.2827), (0.06, -0.1289, 0.27), (0.05736, -0.1244, 0.2573), (0.051, -0.1133, 0.252), (0.04464, -0.1023, 0.2573), (0.042, -0.09775, 0.27), (0.04464, -0.1023, 0.2827), (0.051, -0.1133, 0.288), (0.05736, -0.1244, 0.2827), (0.1039, -0.085, 0.27), (0.09936, -0.08236, 0.2573), (0.08833, -0.076, 0.252), (0.07731, -0.06964, 0.2573), (0.07275, -0.067, 0.27), (0.07731, -0.06964, 0.2827), (0.08833, -0.076, 0.288), (0.09936, -0.08236, 0.2827), (0.1194, -0.02966, 0.27), (0.1143, -0.02829, 0.2573), (0.102, -0.025, 0.252), (0.08971, -0.02171, 0.2573), (0.08461, -0.02034, 0.27), (0.08971, -0.02171, 0.2827), (0.102, -0.025, 0.288), (0.1143, -0.02829, 0.2827)], [], [(0, 1, 9, 8), (1, 2, 10, 9), (2, 3, 11, 10), (3, 4, 12, 11), (4, 5, 13, 12), (5, 6, 14, 13), (6, 7, 15, 14), (7, 0, 8, 15), (8, 9, 17, 16), (9, 10, 18, 17), (10, 11, 19, 18), (11, 12, 20, 19), (12, 13, 21, 20), (13, 14, 22, 21), (14, 15, 23, 22), (15, 8, 16, 23), (16, 17, 25, 24), (17, 18, 26, 25), (18, 19, 27, 26), (19, 20, 28, 27), (20, 21, 29, 28), (21, 22, 30, 29), (22, 23, 31, 30), (23, 16, 24, 31), (24, 25, 33, 32), (25, 26, 34, 33), (26, 27, 35, 34), (27, 28, 36, 35), (28, 29, 37, 36), (29, 30, 38, 37), (30, 31, 39, 38), (31, 24, 32, 39), (32, 33, 41, 40), (33, 34, 42, 41), (34, 35, 43, 42), (35, 36, 44, 43), (36, 37, 45, 44), (37, 38, 46, 45), (38, 39, 47, 46), (39, 32, 40, 47), (40, 41, 49, 48), (41, 42, 50, 49), (42, 43, 51, 50), (43, 44, 52, 51), (44, 45, 53, 52), (45, 46, 54, 53), (46, 47, 55, 54), (47, 40, 48, 55), (48, 49, 57, 56), (49, 50, 58, 57), (50, 51, 59, 58), (51, 52, 60, 59), (52, 53, 61, 60), (53, 54, 62, 61), (54, 55, 63, 62), (55, 48, 56, 63), (56, 57, 65, 64), (57, 58, 66, 65), (58, 59, 67, 66), (59, 60, 68, 67), (60, 61, 69, 68), (61, 62, 70, 69), (62, 63, 71, 70), (63, 56, 64, 71), (64, 65, 73, 72), (65, 66, 74, 73), (66, 67, 75, 74), (67, 68, 76, 75), (68, 69, 77, 76), (69, 70, 78, 77), (70, 71, 79, 78), (71, 64, 72, 79), (72, 73, 81, 80), (73, 74, 82, 81), (74, 75, 83, 82), (75, 76, 84, 83), (76, 77, 85, 84), (77, 78, 86, 85), (78, 79, 87, 86), (79, 72, 80, 87), (80, 81, 89, 88), (81, 82, 90, 89), (82, 83, 91, 90), (83, 84, 92, 91), (84, 85, 93, 92), (85, 86, 94, 93), (86, 87, 95, 94), (87, 80, 88, 95), (88, 89, 97, 96), (89, 90, 98, 97), (90, 91, 99, 98), (91, 92, 100, 99), (92, 93, 101, 100), (93, 94, 102, 101), (94, 95, 103, 102), (95, 88, 96, 103), (7, 6, 5, 4, 3, 2, 1, 0), (96, 97, 98, 99, 100, 101, 102, 103)])
me_steel_cartridge_retaining_collar_1.materials.append(mat_worn_rivet_steel)
me_steel_cartridge_retaining_collar_1.update()
me_cartridge_feed_elbow_1 = bpy.data.meshes.new('Cartridge feed elbow 1')
me_cartridge_feed_elbow_1.from_pydata([(-0.025, -0.09, 0.36), (-0.0125, -0.07064, 0.3503), (0.0125, -0.07064, 0.3503), (0.025, -0.09, 0.36), (0.0125, -0.1094, 0.3697), (-0.0125, -0.1094, 0.3697), (0.0, -0.1847, 0.2241), (-0.02165, -0.1723, 0.2221), (-0.02165, -0.1477, 0.2179), (-3.062e-18, -0.1353, 0.2159), (0.02165, -0.1477, 0.2179), (0.02165, -0.1723, 0.2221), (0.0, -0.1539, 0.1128), (-0.02165, -0.142, 0.1164), (-0.02165, -0.118, 0.1236), (-3.062e-18, -0.1061, 0.1272), (0.02165, -0.118, 0.1236), (0.02165, -0.142, 0.1164)], [], [(0, 1, 7, 6), (1, 2, 8, 7), (2, 3, 9, 8), (3, 4, 10, 9), (4, 5, 11, 10), (5, 0, 6, 11), (6, 7, 13, 12), (7, 8, 14, 13), (8, 9, 15, 14), (9, 10, 16, 15), (10, 11, 17, 16), (11, 6, 12, 17), (5, 4, 3, 2, 1, 0), (12, 13, 14, 15, 16, 17)])
me_cartridge_feed_elbow_1.materials.append(mat_warm_ivory_ossification)
me_cartridge_feed_elbow_1.update()
me_cartridge_pressure_shell_2 = bpy.data.meshes.new('Cartridge pressure shell 2')
me_cartridge_pressure_shell_2.from_pydata([(0.23, 0.073, 0.13), (0.1607, 0.0443, 0.13), (0.132, -0.025, 0.13), (0.1607, -0.0943, 0.13), (0.23, -0.123, 0.13), (0.2993, -0.0943, 0.13), (0.328, -0.025, 0.13), (0.2993, 0.0443, 0.13), (0.23, 0.073, 0.37), (0.1607, 0.0443, 0.37), (0.132, -0.025, 0.37), (0.1607, -0.0943, 0.37), (0.23, -0.123, 0.37), (0.2993, -0.0943, 0.37), (0.328, -0.025, 0.37), (0.2993, 0.0443, 0.37)], [], [(0, 1, 9, 8), (1, 2, 10, 9), (2, 3, 11, 10), (3, 4, 12, 11), (4, 5, 13, 12), (5, 6, 14, 13), (6, 7, 15, 14), (7, 0, 8, 15), (7, 6, 5, 4, 3, 2, 1, 0), (8, 9, 10, 11, 12, 13, 14, 15)])
me_cartridge_pressure_shell_2.materials.append(mat_petrol_industrial_iron)
me_cartridge_pressure_shell_2.update()
me_amber_cartridge_window_2 = bpy.data.meshes.new('Amber cartridge window 2')
me_amber_cartridge_window_2.from_pydata([(0.23, 0.051, 0.36), (0.1766, 0.02874, 0.3661), (0.1545, -0.025, 0.3687), (0.1766, -0.07874, 0.3661), (0.23, -0.101, 0.36), (0.2834, -0.07874, 0.3539), (0.3055, -0.025, 0.3513), (0.2834, 0.02874, 0.3539), (0.2576, 0.051, 0.6), (0.2042, 0.02874, 0.6061), (0.1821, -0.025, 0.6087), (0.2042, -0.07874, 0.6061), (0.2576, -0.101, 0.6), (0.311, -0.07874, 0.5939), (0.3331, -0.025, 0.5913), (0.311, 0.02874, 0.5939)], [], [(0, 1, 9, 8), (1, 2, 10, 9), (2, 3, 11, 10), (3, 4, 12, 11), (4, 5, 13, 12), (5, 6, 14, 13), (6, 7, 15, 14), (7, 0, 8, 15), (7, 6, 5, 4, 3, 2, 1, 0), (8, 9, 10, 11, 12, 13, 14, 15)])
me_amber_cartridge_window_2.materials.append(mat_sick_amber_lumen)
me_amber_cartridge_window_2.update()
me_cartridge_rear_support_2 = bpy.data.meshes.new('Cartridge rear support 2')
me_cartridge_rear_support_2.from_pydata([(0.23, 0.09, 0.3), (0.2084, 0.0775, 0.3016), (0.2084, 0.0525, 0.3016), (0.23, 0.04, 0.3), (0.2516, 0.0525, 0.2984), (0.2516, 0.0775, 0.2984), (0.2576, 0.09, 0.67), (0.236, 0.0775, 0.6716), (0.236, 0.0525, 0.6716), (0.2576, 0.04, 0.67), (0.2792, 0.0525, 0.6684), (0.2792, 0.0775, 0.6684)], [], [(0, 1, 7, 6), (1, 2, 8, 7), (2, 3, 9, 8), (3, 4, 10, 9), (4, 5, 11, 10), (5, 0, 6, 11), (5, 4, 3, 2, 1, 0), (6, 7, 8, 9, 10, 11)])
me_cartridge_rear_support_2.materials.append(mat_petrol_industrial_iron)
me_cartridge_rear_support_2.update()
me_iron_upper_cartridge_housing_2 = bpy.data.meshes.new('Iron upper cartridge housing 2')
me_iron_upper_cartridge_housing_2.from_pydata([(0.2576, 0.083, 0.585), (0.1812, 0.05137, 0.585), (0.1496, -0.025, 0.585), (0.1812, -0.1014, 0.585), (0.2576, -0.133, 0.585), (0.334, -0.1014, 0.585), (0.3656, -0.025, 0.585), (0.334, 0.05137, 0.585), (0.2576, 0.075, 0.735), (0.1869, 0.04571, 0.735), (0.1576, -0.025, 0.735), (0.1869, -0.09571, 0.735), (0.2576, -0.125, 0.735), (0.3283, -0.09571, 0.735), (0.3576, -0.025, 0.735), (0.3283, 0.04571, 0.735)], [], [(0, 1, 9, 8), (1, 2, 10, 9), (2, 3, 11, 10), (3, 4, 12, 11), (4, 5, 13, 12), (5, 6, 14, 13), (6, 7, 15, 14), (7, 0, 8, 15), (7, 6, 5, 4, 3, 2, 1, 0), (8, 9, 10, 11, 12, 13, 14, 15)])
me_iron_upper_cartridge_housing_2.materials.append(mat_petrol_industrial_iron)
me_iron_upper_cartridge_housing_2.update()
me_iron_window_retaining_band_2 = bpy.data.meshes.new('Iron window retaining band 2')
me_iron_window_retaining_band_2.from_pydata([(0.2438, 0.07, 0.456), (0.1766, 0.04218, 0.456), (0.1488, -0.025, 0.456), (0.1766, -0.09218, 0.456), (0.2438, -0.12, 0.456), (0.311, -0.09218, 0.456), (0.3388, -0.025, 0.456), (0.311, 0.04218, 0.456), (0.2438, 0.07, 0.504), (0.1766, 0.04218, 0.504), (0.1488, -0.025, 0.504), (0.1766, -0.09218, 0.504), (0.2438, -0.12, 0.504), (0.311, -0.09218, 0.504), (0.3388, -0.025, 0.504), (0.311, 0.04218, 0.504)], [], [(0, 1, 9, 8), (1, 2, 10, 9), (2, 3, 11, 10), (3, 4, 12, 11), (4, 5, 13, 12), (5, 6, 14, 13), (6, 7, 15, 14), (7, 0, 8, 15), (7, 6, 5, 4, 3, 2, 1, 0), (8, 9, 10, 11, 12, 13, 14, 15)])
me_iron_window_retaining_band_2.materials.append(mat_petrol_industrial_iron)
me_iron_window_retaining_band_2.update()
me_ivory_cartridge_crown_2 = bpy.data.meshes.new('Ivory cartridge crown 2')
me_ivory_cartridge_crown_2.from_pydata([(0.2576, 0.04, 0.735), (0.2116, 0.02096, 0.735), (0.1926, -0.025, 0.735), (0.2116, -0.07096, 0.735), (0.2576, -0.09, 0.735), (0.3036, -0.07096, 0.735), (0.3226, -0.025, 0.735), (0.3036, 0.02096, 0.735), (0.2576, 0.0, 0.79), (0.2399, -0.007322, 0.79), (0.2326, -0.025, 0.79), (0.2399, -0.04268, 0.79), (0.2576, -0.05, 0.79), (0.2753, -0.04268, 0.79), (0.2826, -0.025, 0.79), (0.2753, -0.007322, 0.79)], [], [(0, 1, 9, 8), (1, 2, 10, 9), (2, 3, 11, 10), (3, 4, 12, 11), (4, 5, 13, 12), (5, 6, 14, 13), (6, 7, 15, 14), (7, 0, 8, 15), (7, 6, 5, 4, 3, 2, 1, 0), (8, 9, 10, 11, 12, 13, 14, 15)])
me_ivory_cartridge_crown_2.materials.append(mat_warm_ivory_ossification)
me_ivory_cartridge_crown_2.update()
me_steel_cartridge_retaining_collar_2 = bpy.data.meshes.new('Steel cartridge retaining collar 2')
me_steel_cartridge_retaining_collar_2.from_pydata([(0.3494, -0.02034, 0.27), (0.3443, -0.02171, 0.2573), (0.332, -0.025, 0.252), (0.3197, -0.02829, 0.2573), (0.3146, -0.02966, 0.27), (0.3197, -0.02829, 0.2827), (0.332, -0.025, 0.288), (0.3443, -0.02171, 0.2827), (0.3339, 0.035, 0.27), (0.3294, 0.03236, 0.2573), (0.3183, 0.026, 0.252), (0.3073, 0.01964, 0.2573), (0.3027, 0.017, 0.27), (0.3073, 0.01964, 0.2827), (0.3183, 0.026, 0.288), (0.3294, 0.03236, 0.2827), (0.29, 0.07892, 0.27), (0.2874, 0.07436, 0.2573), (0.281, 0.06333, 0.252), (0.2746, 0.05231, 0.2573), (0.272, 0.04775, 0.27), (0.2746, 0.05231, 0.2827), (0.281, 0.06333, 0.288), (0.2874, 0.07436, 0.2827), (0.23, 0.095, 0.27), (0.23, 0.08973, 0.2573), (0.23, 0.077, 0.252), (0.23, 0.06427, 0.2573), (0.23, 0.059, 0.27), (0.23, 0.06427, 0.2827), (0.23, 0.077, 0.288), (0.23, 0.08973, 0.2827), (0.17, 0.07892, 0.27), (0.1726, 0.07436, 0.2573), (0.179, 0.06333, 0.252), (0.1854, 0.05231, 0.2573), (0.188, 0.04775, 0.27), (0.1854, 0.05231, 0.2827), (0.179, 0.06333, 0.288), (0.1726, 0.07436, 0.2827), (0.1261, 0.035, 0.27), (0.1306, 0.03236, 0.2573), (0.1417, 0.026, 0.252), (0.1527, 0.01964, 0.2573), (0.1573, 0.017, 0.27), (0.1527, 0.01964, 0.2827), (0.1417, 0.026, 0.288), (0.1306, 0.03236, 0.2827), (0.11, -0.025, 0.27), (0.1153, -0.025, 0.2573), (0.128, -0.025, 0.252), (0.1407, -0.025, 0.2573), (0.146, -0.025, 0.27), (0.1407, -0.025, 0.2827), (0.128, -0.025, 0.288), (0.1153, -0.025, 0.2827), (0.1261, -0.085, 0.27), (0.1306, -0.08236, 0.2573), (0.1417, -0.076, 0.252), (0.1527, -0.06964, 0.2573), (0.1573, -0.067, 0.27), (0.1527, -0.06964, 0.2827), (0.1417, -0.076, 0.288), (0.1306, -0.08236, 0.2827), (0.17, -0.1289, 0.27), (0.1726, -0.1244, 0.2573), (0.179, -0.1133, 0.252), (0.1854, -0.1023, 0.2573), (0.188, -0.09775, 0.27), (0.1854, -0.1023, 0.2827), (0.179, -0.1133, 0.288), (0.1726, -0.1244, 0.2827), (0.23, -0.145, 0.27), (0.23, -0.1397, 0.2573), (0.23, -0.127, 0.252), (0.23, -0.1143, 0.2573), (0.23, -0.109, 0.27), (0.23, -0.1143, 0.2827), (0.23, -0.127, 0.288), (0.23, -0.1397, 0.2827), (0.29, -0.1289, 0.27), (0.2874, -0.1244, 0.2573), (0.281, -0.1133, 0.252), (0.2746, -0.1023, 0.2573), (0.272, -0.09775, 0.27), (0.2746, -0.1023, 0.2827), (0.281, -0.1133, 0.288), (0.2874, -0.1244, 0.2827), (0.3339, -0.085, 0.27), (0.3294, -0.08236, 0.2573), (0.3183, -0.076, 0.252), (0.3073, -0.06964, 0.2573), (0.3027, -0.067, 0.27), (0.3073, -0.06964, 0.2827), (0.3183, -0.076, 0.288), (0.3294, -0.08236, 0.2827), (0.3494, -0.02966, 0.27), (0.3443, -0.02829, 0.2573), (0.332, -0.025, 0.252), (0.3197, -0.02171, 0.2573), (0.3146, -0.02034, 0.27), (0.3197, -0.02171, 0.2827), (0.332, -0.025, 0.288), (0.3443, -0.02829, 0.2827)], [], [(0, 1, 9, 8), (1, 2, 10, 9), (2, 3, 11, 10), (3, 4, 12, 11), (4, 5, 13, 12), (5, 6, 14, 13), (6, 7, 15, 14), (7, 0, 8, 15), (8, 9, 17, 16), (9, 10, 18, 17), (10, 11, 19, 18), (11, 12, 20, 19), (12, 13, 21, 20), (13, 14, 22, 21), (14, 15, 23, 22), (15, 8, 16, 23), (16, 17, 25, 24), (17, 18, 26, 25), (18, 19, 27, 26), (19, 20, 28, 27), (20, 21, 29, 28), (21, 22, 30, 29), (22, 23, 31, 30), (23, 16, 24, 31), (24, 25, 33, 32), (25, 26, 34, 33), (26, 27, 35, 34), (27, 28, 36, 35), (28, 29, 37, 36), (29, 30, 38, 37), (30, 31, 39, 38), (31, 24, 32, 39), (32, 33, 41, 40), (33, 34, 42, 41), (34, 35, 43, 42), (35, 36, 44, 43), (36, 37, 45, 44), (37, 38, 46, 45), (38, 39, 47, 46), (39, 32, 40, 47), (40, 41, 49, 48), (41, 42, 50, 49), (42, 43, 51, 50), (43, 44, 52, 51), (44, 45, 53, 52), (45, 46, 54, 53), (46, 47, 55, 54), (47, 40, 48, 55), (48, 49, 57, 56), (49, 50, 58, 57), (50, 51, 59, 58), (51, 52, 60, 59), (52, 53, 61, 60), (53, 54, 62, 61), (54, 55, 63, 62), (55, 48, 56, 63), (56, 57, 65, 64), (57, 58, 66, 65), (58, 59, 67, 66), (59, 60, 68, 67), (60, 61, 69, 68), (61, 62, 70, 69), (62, 63, 71, 70), (63, 56, 64, 71), (64, 65, 73, 72), (65, 66, 74, 73), (66, 67, 75, 74), (67, 68, 76, 75), (68, 69, 77, 76), (69, 70, 78, 77), (70, 71, 79, 78), (71, 64, 72, 79), (72, 73, 81, 80), (73, 74, 82, 81), (74, 75, 83, 82), (75, 76, 84, 83), (76, 77, 85, 84), (77, 78, 86, 85), (78, 79, 87, 86), (79, 72, 80, 87), (80, 81, 89, 88), (81, 82, 90, 89), (82, 83, 91, 90), (83, 84, 92, 91), (84, 85, 93, 92), (85, 86, 94, 93), (86, 87, 95, 94), (87, 80, 88, 95), (88, 89, 97, 96), (89, 90, 98, 97), (90, 91, 99, 98), (91, 92, 100, 99), (92, 93, 101, 100), (93, 94, 102, 101), (94, 95, 103, 102), (95, 88, 96, 103), (7, 6, 5, 4, 3, 2, 1, 0), (96, 97, 98, 99, 100, 101, 102, 103)])
me_steel_cartridge_retaining_collar_2.materials.append(mat_worn_rivet_steel)
me_steel_cartridge_retaining_collar_2.update()
me_cartridge_feed_elbow_2 = bpy.data.meshes.new('Cartridge feed elbow 2')
me_cartridge_feed_elbow_2.from_pydata([(0.205, -0.09, 0.36), (0.2175, -0.07064, 0.3503), (0.2425, -0.07064, 0.3503), (0.255, -0.09, 0.36), (0.2425, -0.1094, 0.3697), (0.2175, -0.1094, 0.3697), (0.23, -0.1847, 0.2241), (0.2083, -0.1723, 0.2221), (0.2083, -0.1477, 0.2179), (0.23, -0.1353, 0.2159), (0.2517, -0.1477, 0.2179), (0.2517, -0.1723, 0.2221), (0.23, -0.1539, 0.1128), (0.2083, -0.142, 0.1164), (0.2083, -0.118, 0.1236), (0.23, -0.1061, 0.1272), (0.2517, -0.118, 0.1236), (0.2517, -0.142, 0.1164)], [], [(0, 1, 7, 6), (1, 2, 8, 7), (2, 3, 9, 8), (3, 4, 10, 9), (4, 5, 11, 10), (5, 0, 6, 11), (6, 7, 13, 12), (7, 8, 14, 13), (8, 9, 15, 14), (9, 10, 16, 15), (10, 11, 17, 16), (11, 6, 12, 17), (5, 4, 3, 2, 1, 0), (12, 13, 14, 15, 16, 17)])
me_cartridge_feed_elbow_2.materials.append(mat_warm_ivory_ossification)
me_cartridge_feed_elbow_2.update()

# ---- objects
ob_ground_centered_iron_manifold = bpy.data.objects.new('Ground-centered iron manifold', me_cube)
ob_ivory_mounting_foot__1 = bpy.data.objects.new('Ivory mounting foot -1', me_cube_001)
ob_ivory_mounting_foot_1 = bpy.data.objects.new('Ivory mounting foot 1', me_cube_002)
ob_cartridge_pressure_shell_0 = bpy.data.objects.new('Cartridge pressure shell 0', me_cartridge_pressure_shell_0)
ob_amber_cartridge_window_0 = bpy.data.objects.new('Amber cartridge window 0', me_amber_cartridge_window_0)
ob_cartridge_rear_support_0 = bpy.data.objects.new('Cartridge rear support 0', me_cartridge_rear_support_0)
ob_iron_upper_cartridge_housing_0 = bpy.data.objects.new('Iron upper cartridge housing 0', me_iron_upper_cartridge_housing_0)
ob_iron_window_retaining_band_0 = bpy.data.objects.new('Iron window retaining band 0', me_iron_window_retaining_band_0)
ob_ivory_cartridge_crown_0 = bpy.data.objects.new('Ivory cartridge crown 0', me_ivory_cartridge_crown_0)
ob_steel_cartridge_retaining_collar_0 = bpy.data.objects.new('Steel cartridge retaining collar 0', me_steel_cartridge_retaining_collar_0)
ob_cartridge_feed_elbow_0 = bpy.data.objects.new('Cartridge feed elbow 0', me_cartridge_feed_elbow_0)
ob_cartridge_pressure_shell_1 = bpy.data.objects.new('Cartridge pressure shell 1', me_cartridge_pressure_shell_1)
ob_amber_cartridge_window_1 = bpy.data.objects.new('Amber cartridge window 1', me_amber_cartridge_window_1)
ob_cartridge_rear_support_1 = bpy.data.objects.new('Cartridge rear support 1', me_cartridge_rear_support_1)
ob_iron_upper_cartridge_housing_1 = bpy.data.objects.new('Iron upper cartridge housing 1', me_iron_upper_cartridge_housing_1)
ob_iron_window_retaining_band_1 = bpy.data.objects.new('Iron window retaining band 1', me_iron_window_retaining_band_1)
ob_ivory_cartridge_crown_1 = bpy.data.objects.new('Ivory cartridge crown 1', me_ivory_cartridge_crown_1)
ob_steel_cartridge_retaining_collar_1 = bpy.data.objects.new('Steel cartridge retaining collar 1', me_steel_cartridge_retaining_collar_1)
ob_cartridge_feed_elbow_1 = bpy.data.objects.new('Cartridge feed elbow 1', me_cartridge_feed_elbow_1)
ob_cartridge_pressure_shell_2 = bpy.data.objects.new('Cartridge pressure shell 2', me_cartridge_pressure_shell_2)
ob_amber_cartridge_window_2 = bpy.data.objects.new('Amber cartridge window 2', me_amber_cartridge_window_2)
ob_cartridge_rear_support_2 = bpy.data.objects.new('Cartridge rear support 2', me_cartridge_rear_support_2)
ob_iron_upper_cartridge_housing_2 = bpy.data.objects.new('Iron upper cartridge housing 2', me_iron_upper_cartridge_housing_2)
ob_iron_window_retaining_band_2 = bpy.data.objects.new('Iron window retaining band 2', me_iron_window_retaining_band_2)
ob_ivory_cartridge_crown_2 = bpy.data.objects.new('Ivory cartridge crown 2', me_ivory_cartridge_crown_2)
ob_steel_cartridge_retaining_collar_2 = bpy.data.objects.new('Steel cartridge retaining collar 2', me_steel_cartridge_retaining_collar_2)
ob_cartridge_feed_elbow_2 = bpy.data.objects.new('Cartridge feed elbow 2', me_cartridge_feed_elbow_2)
ob_pixel_orthographic_camera = bpy.data.objects.new('Pixel orthographic camera', cam_pixel_orthographic_camera)
ob_ivory_key = bpy.data.objects.new('Ivory key', light_ivory_key)
ob_cold_surgical_rim = bpy.data.objects.new('Cold surgical rim', light_cold_surgical_rim)
ob_amber_lower_fill = bpy.data.objects.new('Amber lower fill', light_amber_lower_fill)

# ---- transforms, parenting, visibility, modifiers, constraints
ob_ground_centered_iron_manifold.location = (0.0, 0.02, 0.06)
ob_ivory_mounting_foot__1.location = (-0.3, 0.005, 0.035)
ob_ivory_mounting_foot_1.location = (0.3, 0.005, 0.035)
ob_cartridge_pressure_shell_0.location = (0.0, 0.02, 0.0)
ob_amber_cartridge_window_0.location = (0.0, 0.02, 0.0)
ob_cartridge_rear_support_0.location = (0.0, 0.02, 0.0)
ob_iron_upper_cartridge_housing_0.location = (0.0, 0.02, 0.0)
ob_iron_window_retaining_band_0.location = (0.0, 0.02, 0.0)
ob_ivory_cartridge_crown_0.location = (0.0, 0.02, 0.0)
ob_steel_cartridge_retaining_collar_0.location = (0.0, 0.02, 0.0)
ob_cartridge_feed_elbow_0.location = (0.0, 0.02, 0.0)
ob_cartridge_pressure_shell_1.location = (0.0, 0.02, 0.0)
ob_amber_cartridge_window_1.location = (0.0, 0.02, 0.0)
ob_cartridge_rear_support_1.location = (0.0, 0.02, 0.0)
ob_iron_upper_cartridge_housing_1.location = (0.0, 0.02, 0.0)
ob_iron_window_retaining_band_1.location = (0.0, 0.02, 0.0)
ob_ivory_cartridge_crown_1.location = (0.0, 0.02, 0.0)
ob_steel_cartridge_retaining_collar_1.location = (0.0, 0.02, 0.0)
ob_cartridge_feed_elbow_1.location = (0.0, 0.02, 0.0)
ob_cartridge_pressure_shell_2.location = (0.0, 0.02, 0.0)
ob_amber_cartridge_window_2.location = (0.0, 0.02, 0.0)
ob_cartridge_rear_support_2.location = (0.0, 0.02, 0.0)
ob_iron_upper_cartridge_housing_2.location = (0.0, 0.02, 0.0)
ob_iron_window_retaining_band_2.location = (0.0, 0.02, 0.0)
ob_ivory_cartridge_crown_2.location = (0.0, 0.02, 0.0)
ob_steel_cartridge_retaining_collar_2.location = (0.0, 0.02, 0.0)
ob_cartridge_feed_elbow_2.location = (0.0, 0.02, 0.0)
ob_pixel_orthographic_camera.location = (0.9614, -2.366, 1.122)
ob_pixel_orthographic_camera.rotation_euler = (1.328, -1.221e-08, 0.3859)
ob_ivory_key.location = (-3.0, -5.0, 7.0)
ob_ivory_key.rotation_euler = (0.7304, -6.067e-08, -0.5404)
ob_cold_surgical_rim.location = (4.0, 2.0, 6.0)
ob_cold_surgical_rim.rotation_euler = (0.6818, 4.083e-08, 2.034)
ob_amber_lower_fill.location = (-3.0, 1.0, 2.0)
ob_amber_lower_fill.rotation_euler = (1.125, 6.739e-08, -1.893)

# ---- collection membership
scene.collection.objects.link(ob_ground_centered_iron_manifold)
scene.collection.objects.link(ob_ivory_mounting_foot__1)
scene.collection.objects.link(ob_ivory_mounting_foot_1)
scene.collection.objects.link(ob_cartridge_pressure_shell_0)
scene.collection.objects.link(ob_amber_cartridge_window_0)
scene.collection.objects.link(ob_cartridge_rear_support_0)
scene.collection.objects.link(ob_iron_upper_cartridge_housing_0)
scene.collection.objects.link(ob_iron_window_retaining_band_0)
scene.collection.objects.link(ob_ivory_cartridge_crown_0)
scene.collection.objects.link(ob_steel_cartridge_retaining_collar_0)
scene.collection.objects.link(ob_cartridge_feed_elbow_0)
scene.collection.objects.link(ob_cartridge_pressure_shell_1)
scene.collection.objects.link(ob_amber_cartridge_window_1)
scene.collection.objects.link(ob_cartridge_rear_support_1)
scene.collection.objects.link(ob_iron_upper_cartridge_housing_1)
scene.collection.objects.link(ob_iron_window_retaining_band_1)
scene.collection.objects.link(ob_ivory_cartridge_crown_1)
scene.collection.objects.link(ob_steel_cartridge_retaining_collar_1)
scene.collection.objects.link(ob_cartridge_feed_elbow_1)
scene.collection.objects.link(ob_cartridge_pressure_shell_2)
scene.collection.objects.link(ob_amber_cartridge_window_2)
scene.collection.objects.link(ob_cartridge_rear_support_2)
scene.collection.objects.link(ob_iron_upper_cartridge_housing_2)
scene.collection.objects.link(ob_iron_window_retaining_band_2)
scene.collection.objects.link(ob_ivory_cartridge_crown_2)
scene.collection.objects.link(ob_steel_cartridge_retaining_collar_2)
scene.collection.objects.link(ob_cartridge_feed_elbow_2)
scene.collection.objects.link(ob_pixel_orthographic_camera)
scene.collection.objects.link(ob_ivory_key)
scene.collection.objects.link(ob_cold_surgical_rim)
scene.collection.objects.link(ob_amber_lower_fill)

# ---- scene / render settings (as saved in the file)
scene.camera = ob_pixel_orthographic_camera
scene.frame_start = 1; scene.frame_end = 250; scene.frame_set(1)
scene.render.engine = 'CYCLES'
scene.render.resolution_x = 128
scene.render.resolution_y = 128
scene.render.filter_size = 0.1
scene.render.film_transparent = True
scene.render.bake_bias = 0.0
scene.render.bake_samples = 0
scene.render.compositor_device = 'GPU'
scene.cycles.use_denoising = False
scene.cycles.samples = 16
scene.eevee.use_volume_custom_range = False
scene.eevee.fast_gi_thickness_near = 0.1
scene.eevee.fast_gi_thickness_far = 0.0
scene.eevee.ray_tracing_options.screen_trace_thickness = 0.1
scene.view_settings.view_transform = 'Standard'
bpy.context.view_layer.update()
